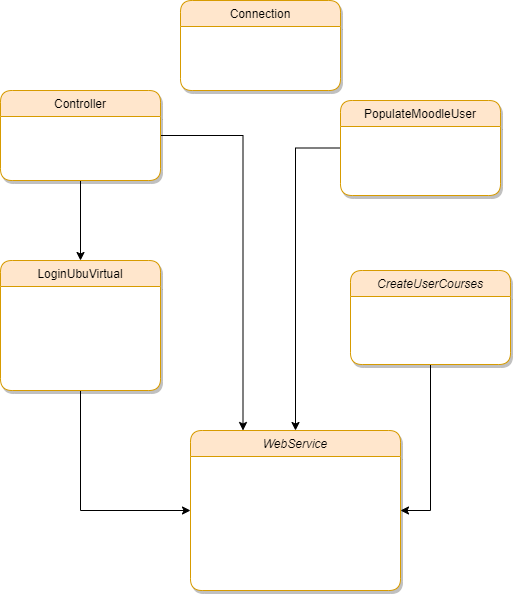

The diagram above was exported from draw.io. Its source (the exported page's mxGraphModel, read from the mxfile embedded in the PNG):
<mxGraphModel dx="1422" dy="762" grid="1" gridSize="10" guides="1" tooltips="1" connect="1" arrows="1" fold="1" page="1" pageScale="1" pageWidth="827" pageHeight="1169" math="0" shadow="0">
  <root>
    <mxCell id="WIyWlLk6GJQsqaUBKTNV-0" />
    <mxCell id="WIyWlLk6GJQsqaUBKTNV-1" parent="WIyWlLk6GJQsqaUBKTNV-0" />
    <mxCell id="OCKUDc8koOVWAKXy53kF-15" style="edgeStyle=orthogonalEdgeStyle;rounded=0;orthogonalLoop=1;jettySize=auto;html=1;exitX=0.5;exitY=1;exitDx=0;exitDy=0;" edge="1" parent="WIyWlLk6GJQsqaUBKTNV-1" source="zkfFHV4jXpPFQw0GAbJ--6" target="zkfFHV4jXpPFQw0GAbJ--17">
      <mxGeometry relative="1" as="geometry" />
    </mxCell>
    <mxCell id="OCKUDc8koOVWAKXy53kF-19" style="edgeStyle=orthogonalEdgeStyle;rounded=0;orthogonalLoop=1;jettySize=auto;html=1;exitX=1;exitY=0.5;exitDx=0;exitDy=0;entryX=0.25;entryY=0;entryDx=0;entryDy=0;" edge="1" parent="WIyWlLk6GJQsqaUBKTNV-1" source="zkfFHV4jXpPFQw0GAbJ--6" target="OCKUDc8koOVWAKXy53kF-11">
      <mxGeometry relative="1" as="geometry" />
    </mxCell>
    <mxCell id="zkfFHV4jXpPFQw0GAbJ--6" value="Controller" style="swimlane;fontStyle=0;align=center;verticalAlign=top;childLayout=stackLayout;horizontal=1;startSize=26;horizontalStack=0;resizeParent=1;resizeLast=0;collapsible=1;marginBottom=0;rounded=1;shadow=1;strokeWidth=1;fillColor=#ffe6cc;swimlaneFillColor=#ffffff;strokeColor=#D79B00;sketch=0;glass=0;" parent="WIyWlLk6GJQsqaUBKTNV-1" vertex="1">
      <mxGeometry x="270" y="140" width="160" height="90" as="geometry">
        <mxRectangle x="130" y="380" width="160" height="26" as="alternateBounds" />
      </mxGeometry>
    </mxCell>
    <mxCell id="OCKUDc8koOVWAKXy53kF-14" style="edgeStyle=orthogonalEdgeStyle;rounded=0;orthogonalLoop=1;jettySize=auto;html=1;exitX=0.5;exitY=1;exitDx=0;exitDy=0;entryX=0;entryY=0.5;entryDx=0;entryDy=0;" edge="1" parent="WIyWlLk6GJQsqaUBKTNV-1" source="zkfFHV4jXpPFQw0GAbJ--17" target="OCKUDc8koOVWAKXy53kF-11">
      <mxGeometry relative="1" as="geometry" />
    </mxCell>
    <mxCell id="zkfFHV4jXpPFQw0GAbJ--17" value="LoginUbuVirtual" style="swimlane;fontStyle=0;align=center;verticalAlign=top;childLayout=stackLayout;horizontal=1;startSize=26;horizontalStack=0;resizeParent=1;resizeLast=0;collapsible=1;marginBottom=0;rounded=1;shadow=1;strokeWidth=1;fillColor=#ffe6cc;strokeColor=#d79b00;swimlaneFillColor=#ffffff;" parent="WIyWlLk6GJQsqaUBKTNV-1" vertex="1">
      <mxGeometry x="270" y="310" width="160" height="130" as="geometry">
        <mxRectangle x="550" y="140" width="160" height="26" as="alternateBounds" />
      </mxGeometry>
    </mxCell>
    <mxCell id="OCKUDc8koOVWAKXy53kF-0" value="Connection" style="swimlane;fontStyle=0;align=center;verticalAlign=top;childLayout=stackLayout;horizontal=1;startSize=26;horizontalStack=0;resizeParent=1;resizeLast=0;collapsible=1;marginBottom=0;rounded=1;shadow=1;strokeWidth=1;fillColor=#ffe6cc;strokeColor=#d79b00;swimlaneFillColor=#ffffff;" vertex="1" parent="WIyWlLk6GJQsqaUBKTNV-1">
      <mxGeometry x="450" y="50" width="160" height="90" as="geometry">
        <mxRectangle x="130" y="380" width="160" height="26" as="alternateBounds" />
      </mxGeometry>
    </mxCell>
    <mxCell id="OCKUDc8koOVWAKXy53kF-18" style="edgeStyle=orthogonalEdgeStyle;rounded=0;orthogonalLoop=1;jettySize=auto;html=1;exitX=0;exitY=0.5;exitDx=0;exitDy=0;" edge="1" parent="WIyWlLk6GJQsqaUBKTNV-1" source="OCKUDc8koOVWAKXy53kF-6" target="OCKUDc8koOVWAKXy53kF-11">
      <mxGeometry relative="1" as="geometry" />
    </mxCell>
    <mxCell id="OCKUDc8koOVWAKXy53kF-6" value="PopulateMoodleUser" style="swimlane;fontStyle=0;align=center;verticalAlign=top;childLayout=stackLayout;horizontal=1;startSize=26;horizontalStack=0;resizeParent=1;resizeLast=0;collapsible=1;marginBottom=0;rounded=1;shadow=1;strokeWidth=1;fillColor=#ffe6cc;strokeColor=#d79b00;swimlaneFillColor=#ffffff;" vertex="1" parent="WIyWlLk6GJQsqaUBKTNV-1">
      <mxGeometry x="610" y="150" width="160" height="95" as="geometry">
        <mxRectangle x="550" y="140" width="160" height="26" as="alternateBounds" />
      </mxGeometry>
    </mxCell>
    <mxCell id="OCKUDc8koOVWAKXy53kF-16" style="edgeStyle=orthogonalEdgeStyle;rounded=0;orthogonalLoop=1;jettySize=auto;html=1;exitX=0.5;exitY=1;exitDx=0;exitDy=0;entryX=1;entryY=0.5;entryDx=0;entryDy=0;" edge="1" parent="WIyWlLk6GJQsqaUBKTNV-1" source="zkfFHV4jXpPFQw0GAbJ--0" target="OCKUDc8koOVWAKXy53kF-11">
      <mxGeometry relative="1" as="geometry" />
    </mxCell>
    <mxCell id="zkfFHV4jXpPFQw0GAbJ--0" value="CreateUserCourses" style="swimlane;fontStyle=2;align=center;verticalAlign=top;childLayout=stackLayout;horizontal=1;startSize=26;horizontalStack=0;resizeParent=1;resizeLast=0;collapsible=1;marginBottom=0;rounded=1;shadow=1;strokeWidth=1;fillColor=#ffe6cc;strokeColor=#d79b00;swimlaneFillColor=#ffffff;" parent="WIyWlLk6GJQsqaUBKTNV-1" vertex="1">
      <mxGeometry x="620" y="320" width="160" height="94" as="geometry">
        <mxRectangle x="230" y="140" width="160" height="26" as="alternateBounds" />
      </mxGeometry>
    </mxCell>
    <mxCell id="OCKUDc8koOVWAKXy53kF-11" value="WebService" style="swimlane;fontStyle=2;align=center;verticalAlign=top;childLayout=stackLayout;horizontal=1;startSize=26;horizontalStack=0;resizeParent=1;resizeLast=0;collapsible=1;marginBottom=0;rounded=1;shadow=1;strokeWidth=1;fillColor=#ffe6cc;strokeColor=#d79b00;swimlaneFillColor=#ffffff;" vertex="1" parent="WIyWlLk6GJQsqaUBKTNV-1">
      <mxGeometry x="460" y="480" width="210" height="160" as="geometry">
        <mxRectangle x="230" y="140" width="160" height="26" as="alternateBounds" />
      </mxGeometry>
    </mxCell>
  </root>
</mxGraphModel>